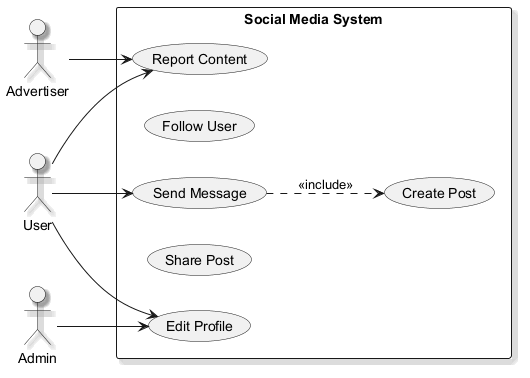

The diagram above was rendered by PlantUML. Its source (embedded in the PNG):
@startuml
skinparam backgroundColor #FFFFFF
skinparam classBackgroundColor #F1F8E9
skinparam classBorderColor #33691E
skinparam shadowing true
left to right direction
actor "Advertiser" as A
actor "Admin" as A1
actor "User" as U
rectangle "Social Media System" {
  usecase "Send Message" as UC_SendMessage
  usecase "Follow User" as UC_FollowUser
  usecase "Create Post" as UC_CreatePost
  usecase "Report Content" as UC_ReportContent
  usecase "Share Post" as UC_SharePost
  usecase "Edit Profile" as UC_EditProfile
}
A --> UC_ReportContent
A1 --> UC_EditProfile
U --> UC_ReportContent
U --> UC_EditProfile
U --> UC_SendMessage
UC_SendMessage ..> UC_CreatePost : <<include>>
@enduml